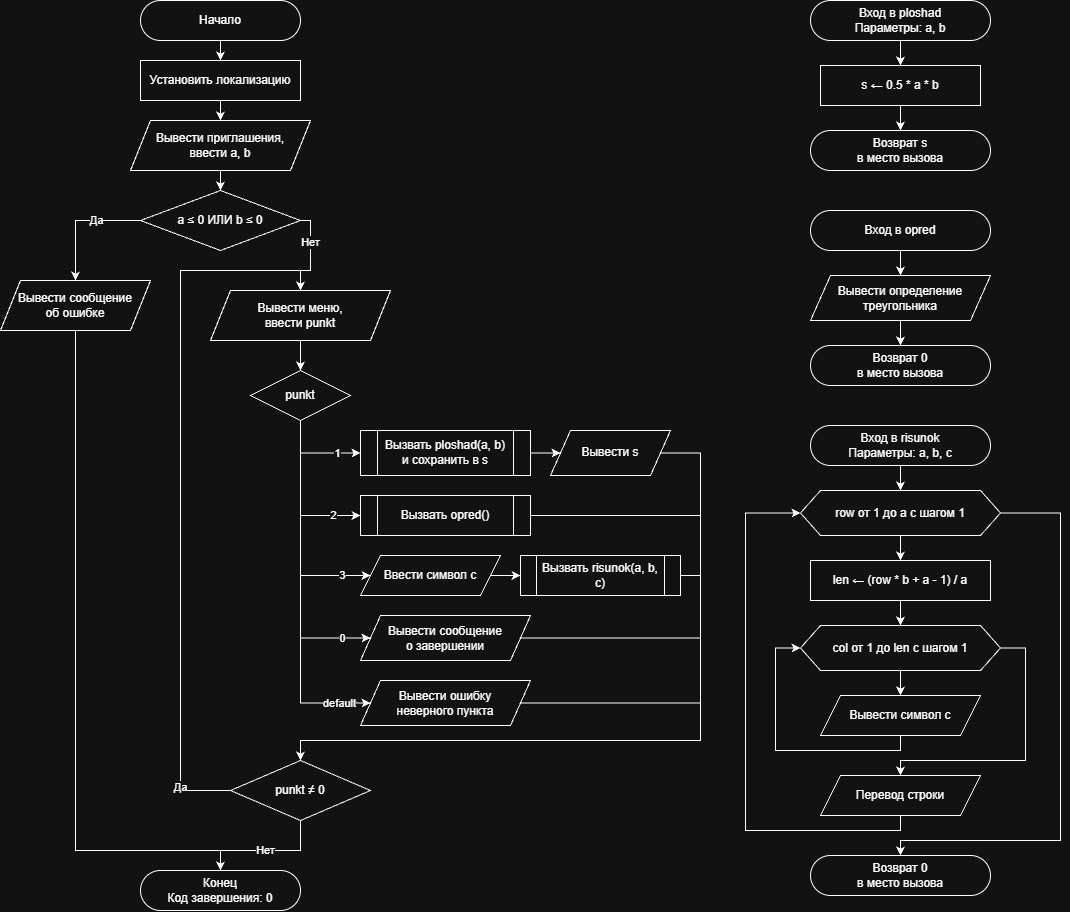

The diagram above was exported from draw.io. Its source (the exported page's mxGraphModel, read from the mxfile embedded in the PNG):
<mxGraphModel dx="1309" dy="2788" grid="1" gridSize="10" guides="1" tooltips="1" connect="1" arrows="1" fold="1" page="1" pageScale="1" pageWidth="827" pageHeight="1169" math="0" shadow="0">
  <root>
    <mxCell id="0" />
    <mxCell id="1" parent="0" />
    <mxCell id="EO--BZ_yn89jeo2xwyF6-210" parent="1" style="rounded=1;whiteSpace=wrap;html=1;arcSize=50;" value="Начало" vertex="1">
      <mxGeometry height="40" width="160" x="160" y="10" as="geometry" />
    </mxCell>
    <mxCell id="EO--BZ_yn89jeo2xwyF6-211" parent="1" style="rounded=0;whiteSpace=wrap;html=1;" value="Установить локализацию" vertex="1">
      <mxGeometry height="40" width="160" x="160" y="70" as="geometry" />
    </mxCell>
    <mxCell id="EO--BZ_yn89jeo2xwyF6-212" parent="1" style="shape=parallelogram;perimeter=parallelogramPerimeter;whiteSpace=wrap;html=1;fixedSize=1;" value="Вывести приглашения,&lt;br&gt;ввести a, b" vertex="1">
      <mxGeometry height="50" width="180" x="150" y="130" as="geometry" />
    </mxCell>
    <mxCell id="EO--BZ_yn89jeo2xwyF6-213" parent="1" style="rhombus;whiteSpace=wrap;html=1;" value="a ≤ 0 ИЛИ b ≤ 0" vertex="1">
      <mxGeometry height="60" width="160" x="160" y="200" as="geometry" />
    </mxCell>
    <mxCell id="EO--BZ_yn89jeo2xwyF6-214" parent="1" style="shape=parallelogram;perimeter=parallelogramPerimeter;whiteSpace=wrap;html=1;fixedSize=1;" value="Вывести сообщение&lt;br&gt;об ошибке" vertex="1">
      <mxGeometry height="50" width="150" x="20" y="290" as="geometry" />
    </mxCell>
    <mxCell id="EO--BZ_yn89jeo2xwyF6-215" parent="1" style="shape=parallelogram;perimeter=parallelogramPerimeter;whiteSpace=wrap;html=1;fixedSize=1;" value="Вывести меню,&lt;br&gt;ввести punkt" vertex="1">
      <mxGeometry height="50" width="180" x="230" y="300" as="geometry" />
    </mxCell>
    <mxCell id="EO--BZ_yn89jeo2xwyF6-216" parent="1" style="rhombus;whiteSpace=wrap;html=1;" value="punkt" vertex="1">
      <mxGeometry height="50" width="100" x="270" y="380" as="geometry" />
    </mxCell>
    <mxCell id="EO--BZ_yn89jeo2xwyF6-217" parent="1" style="shape=process;whiteSpace=wrap;html=1;backgroundOutline=1;" value="Вызвать ploshad(a, b)&lt;br&gt;и сохранить в s" vertex="1">
      <mxGeometry height="45" width="170" x="380" y="440" as="geometry" />
    </mxCell>
    <mxCell id="EO--BZ_yn89jeo2xwyF6-218" parent="1" style="shape=parallelogram;perimeter=parallelogramPerimeter;whiteSpace=wrap;html=1;fixedSize=1;" value="Вывести s" vertex="1">
      <mxGeometry height="45" width="120" x="570" y="440" as="geometry" />
    </mxCell>
    <mxCell id="EO--BZ_yn89jeo2xwyF6-219" parent="1" style="shape=process;whiteSpace=wrap;html=1;backgroundOutline=1;" value="Вызвать opred()" vertex="1">
      <mxGeometry height="40" width="170" x="380" y="505" as="geometry" />
    </mxCell>
    <mxCell id="EO--BZ_yn89jeo2xwyF6-220" parent="1" style="shape=parallelogram;perimeter=parallelogramPerimeter;whiteSpace=wrap;html=1;fixedSize=1;" value="Ввести символ c" vertex="1">
      <mxGeometry height="40" width="140" x="380" y="565" as="geometry" />
    </mxCell>
    <mxCell id="EO--BZ_yn89jeo2xwyF6-221" parent="1" style="shape=process;whiteSpace=wrap;html=1;backgroundOutline=1;" value="Вызвать risunok(a, b, c)" vertex="1">
      <mxGeometry height="40" width="160" x="540" y="565" as="geometry" />
    </mxCell>
    <mxCell id="EO--BZ_yn89jeo2xwyF6-222" parent="1" style="shape=parallelogram;perimeter=parallelogramPerimeter;whiteSpace=wrap;html=1;fixedSize=1;" value="Вывести сообщение&lt;br&gt;о завершении" vertex="1">
      <mxGeometry height="45" width="170" x="380" y="625" as="geometry" />
    </mxCell>
    <mxCell id="EO--BZ_yn89jeo2xwyF6-223" parent="1" style="shape=parallelogram;perimeter=parallelogramPerimeter;whiteSpace=wrap;html=1;fixedSize=1;" value="Вывести ошибку&lt;br&gt;неверного пункта" vertex="1">
      <mxGeometry height="45" width="170" x="380" y="690" as="geometry" />
    </mxCell>
    <mxCell id="EO--BZ_yn89jeo2xwyF6-224" parent="1" style="rhombus;whiteSpace=wrap;html=1;" value="punkt ≠ 0" vertex="1">
      <mxGeometry height="60" width="140" x="250" y="770" as="geometry" />
    </mxCell>
    <mxCell id="EO--BZ_yn89jeo2xwyF6-225" parent="1" style="rounded=1;whiteSpace=wrap;html=1;arcSize=50;" value="Конец&lt;br&gt;Код завершения: 0" vertex="1">
      <mxGeometry height="40" width="160" x="160" y="880" as="geometry" />
    </mxCell>
    <mxCell id="EO--BZ_yn89jeo2xwyF6-226" edge="1" parent="1" source="EO--BZ_yn89jeo2xwyF6-210" style="edgeStyle=orthogonalEdgeStyle;rounded=0;html=1;" target="EO--BZ_yn89jeo2xwyF6-211">
      <mxGeometry relative="1" as="geometry" />
    </mxCell>
    <mxCell id="EO--BZ_yn89jeo2xwyF6-227" edge="1" parent="1" source="EO--BZ_yn89jeo2xwyF6-211" style="edgeStyle=orthogonalEdgeStyle;rounded=0;html=1;" target="EO--BZ_yn89jeo2xwyF6-212">
      <mxGeometry relative="1" as="geometry" />
    </mxCell>
    <mxCell id="EO--BZ_yn89jeo2xwyF6-228" edge="1" parent="1" source="EO--BZ_yn89jeo2xwyF6-212" style="edgeStyle=orthogonalEdgeStyle;rounded=0;html=1;" target="EO--BZ_yn89jeo2xwyF6-213">
      <mxGeometry relative="1" as="geometry" />
    </mxCell>
    <mxCell id="EO--BZ_yn89jeo2xwyF6-229" edge="1" parent="1" source="EO--BZ_yn89jeo2xwyF6-213" style="edgeStyle=orthogonalEdgeStyle;rounded=0;html=1;exitX=0;exitY=0.5;entryX=0.5;entryY=0;" target="EO--BZ_yn89jeo2xwyF6-214" value="Да">
      <mxGeometry relative="1" x="-0.3" as="geometry">
        <mxPoint as="offset" />
      </mxGeometry>
    </mxCell>
    <mxCell id="EO--BZ_yn89jeo2xwyF6-230" edge="1" parent="1" source="EO--BZ_yn89jeo2xwyF6-213" style="edgeStyle=orthogonalEdgeStyle;rounded=0;html=1;exitX=1;exitY=0.5;entryX=0.5;entryY=0;" target="EO--BZ_yn89jeo2xwyF6-215" value="Нет">
      <mxGeometry relative="1" x="-0.3" as="geometry">
        <mxPoint as="offset" />
      </mxGeometry>
    </mxCell>
    <mxCell id="EO--BZ_yn89jeo2xwyF6-231" edge="1" parent="1" source="EO--BZ_yn89jeo2xwyF6-214" style="edgeStyle=orthogonalEdgeStyle;rounded=0;html=1;exitX=0.5;exitY=1;entryX=0.5;entryY=0;" target="EO--BZ_yn89jeo2xwyF6-225">
      <mxGeometry relative="1" as="geometry">
        <Array as="points">
          <mxPoint x="95" y="860" />
          <mxPoint x="240" y="860" />
        </Array>
      </mxGeometry>
    </mxCell>
    <mxCell id="EO--BZ_yn89jeo2xwyF6-232" edge="1" parent="1" source="EO--BZ_yn89jeo2xwyF6-215" style="edgeStyle=orthogonalEdgeStyle;rounded=0;html=1;" target="EO--BZ_yn89jeo2xwyF6-216">
      <mxGeometry relative="1" as="geometry" />
    </mxCell>
    <mxCell id="EO--BZ_yn89jeo2xwyF6-233" edge="1" parent="1" source="EO--BZ_yn89jeo2xwyF6-216" style="edgeStyle=orthogonalEdgeStyle;rounded=0;html=1;exitX=0.5;exitY=1;entryX=0;entryY=0.5;" target="EO--BZ_yn89jeo2xwyF6-217" value="1">
      <mxGeometry relative="1" x="0.5" as="geometry">
        <mxPoint as="offset" />
        <Array as="points">
          <mxPoint x="320" y="462" />
        </Array>
      </mxGeometry>
    </mxCell>
    <mxCell id="EO--BZ_yn89jeo2xwyF6-234" edge="1" parent="1" source="EO--BZ_yn89jeo2xwyF6-216" style="edgeStyle=orthogonalEdgeStyle;rounded=0;html=1;exitX=0.5;exitY=1;entryX=0;entryY=0.5;" target="EO--BZ_yn89jeo2xwyF6-219" value="2">
      <mxGeometry relative="1" x="0.65" as="geometry">
        <mxPoint as="offset" />
        <Array as="points">
          <mxPoint x="320" y="525" />
        </Array>
      </mxGeometry>
    </mxCell>
    <mxCell id="EO--BZ_yn89jeo2xwyF6-235" edge="1" parent="1" source="EO--BZ_yn89jeo2xwyF6-216" style="edgeStyle=orthogonalEdgeStyle;rounded=0;html=1;exitX=0.5;exitY=1;entryX=0;entryY=0.5;" target="EO--BZ_yn89jeo2xwyF6-220" value="3">
      <mxGeometry relative="1" x="0.75" as="geometry">
        <mxPoint as="offset" />
        <Array as="points">
          <mxPoint x="320" y="585" />
        </Array>
      </mxGeometry>
    </mxCell>
    <mxCell id="EO--BZ_yn89jeo2xwyF6-236" edge="1" parent="1" source="EO--BZ_yn89jeo2xwyF6-216" style="edgeStyle=orthogonalEdgeStyle;rounded=0;html=1;exitX=0.5;exitY=1;entryX=0;entryY=0.5;" target="EO--BZ_yn89jeo2xwyF6-222" value="0">
      <mxGeometry relative="1" x="0.8" as="geometry">
        <mxPoint as="offset" />
        <Array as="points">
          <mxPoint x="320" y="647" />
        </Array>
      </mxGeometry>
    </mxCell>
    <mxCell id="EO--BZ_yn89jeo2xwyF6-237" edge="1" parent="1" source="EO--BZ_yn89jeo2xwyF6-216" style="edgeStyle=orthogonalEdgeStyle;rounded=0;html=1;exitX=0.5;exitY=1;entryX=0;entryY=0.5;" target="EO--BZ_yn89jeo2xwyF6-223" value="default">
      <mxGeometry relative="1" x="0.82" as="geometry">
        <mxPoint as="offset" />
        <Array as="points">
          <mxPoint x="320" y="712" />
        </Array>
      </mxGeometry>
    </mxCell>
    <mxCell id="EO--BZ_yn89jeo2xwyF6-238" edge="1" parent="1" source="EO--BZ_yn89jeo2xwyF6-217" style="edgeStyle=orthogonalEdgeStyle;rounded=0;html=1;" target="EO--BZ_yn89jeo2xwyF6-218">
      <mxGeometry relative="1" as="geometry" />
    </mxCell>
    <mxCell id="EO--BZ_yn89jeo2xwyF6-239" edge="1" parent="1" source="EO--BZ_yn89jeo2xwyF6-220" style="edgeStyle=orthogonalEdgeStyle;rounded=0;html=1;" target="EO--BZ_yn89jeo2xwyF6-221">
      <mxGeometry relative="1" as="geometry" />
    </mxCell>
    <mxCell id="EO--BZ_yn89jeo2xwyF6-240" edge="1" parent="1" source="EO--BZ_yn89jeo2xwyF6-218" style="edgeStyle=orthogonalEdgeStyle;rounded=0;html=1;exitX=1;exitY=0.5;entryX=0.5;entryY=0;" target="EO--BZ_yn89jeo2xwyF6-224">
      <mxGeometry relative="1" as="geometry">
        <Array as="points">
          <mxPoint x="720" y="462" />
          <mxPoint x="720" y="750" />
          <mxPoint x="320" y="750" />
        </Array>
      </mxGeometry>
    </mxCell>
    <mxCell id="EO--BZ_yn89jeo2xwyF6-241" edge="1" parent="1" source="EO--BZ_yn89jeo2xwyF6-219" style="edgeStyle=orthogonalEdgeStyle;rounded=0;html=1;exitX=1;exitY=0.5;entryX=0.5;entryY=0;" target="EO--BZ_yn89jeo2xwyF6-224">
      <mxGeometry relative="1" as="geometry">
        <Array as="points">
          <mxPoint x="720" y="525" />
          <mxPoint x="720" y="750" />
          <mxPoint x="320" y="750" />
        </Array>
      </mxGeometry>
    </mxCell>
    <mxCell id="EO--BZ_yn89jeo2xwyF6-242" edge="1" parent="1" source="EO--BZ_yn89jeo2xwyF6-221" style="edgeStyle=orthogonalEdgeStyle;rounded=0;html=1;exitX=1;exitY=0.5;entryX=0.5;entryY=0;" target="EO--BZ_yn89jeo2xwyF6-224">
      <mxGeometry relative="1" as="geometry">
        <Array as="points">
          <mxPoint x="720" y="585" />
          <mxPoint x="720" y="750" />
          <mxPoint x="320" y="750" />
        </Array>
      </mxGeometry>
    </mxCell>
    <mxCell id="EO--BZ_yn89jeo2xwyF6-243" edge="1" parent="1" source="EO--BZ_yn89jeo2xwyF6-222" style="edgeStyle=orthogonalEdgeStyle;rounded=0;html=1;exitX=1;exitY=0.5;entryX=0.5;entryY=0;" target="EO--BZ_yn89jeo2xwyF6-224">
      <mxGeometry relative="1" as="geometry">
        <Array as="points">
          <mxPoint x="720" y="647" />
          <mxPoint x="720" y="750" />
          <mxPoint x="320" y="750" />
        </Array>
      </mxGeometry>
    </mxCell>
    <mxCell id="EO--BZ_yn89jeo2xwyF6-244" edge="1" parent="1" source="EO--BZ_yn89jeo2xwyF6-223" style="edgeStyle=orthogonalEdgeStyle;rounded=0;html=1;exitX=1;exitY=0.5;entryX=0.5;entryY=0;" target="EO--BZ_yn89jeo2xwyF6-224">
      <mxGeometry relative="1" as="geometry">
        <Array as="points">
          <mxPoint x="720" y="712" />
          <mxPoint x="720" y="750" />
          <mxPoint x="320" y="750" />
        </Array>
      </mxGeometry>
    </mxCell>
    <mxCell id="EO--BZ_yn89jeo2xwyF6-245" edge="1" parent="1" source="EO--BZ_yn89jeo2xwyF6-224" style="edgeStyle=orthogonalEdgeStyle;rounded=0;html=1;exitX=0;exitY=0.5;entryX=0.5;entryY=0;" target="EO--BZ_yn89jeo2xwyF6-215" value="Да">
      <mxGeometry relative="1" x="-0.85" as="geometry">
        <mxPoint as="offset" />
        <Array as="points">
          <mxPoint x="200" y="800" />
          <mxPoint x="200" y="280" />
          <mxPoint x="320" y="280" />
        </Array>
      </mxGeometry>
    </mxCell>
    <mxCell id="EO--BZ_yn89jeo2xwyF6-246" edge="1" parent="1" source="EO--BZ_yn89jeo2xwyF6-224" style="edgeStyle=orthogonalEdgeStyle;rounded=0;html=1;exitX=0.5;exitY=1;entryX=0.5;entryY=0;" target="EO--BZ_yn89jeo2xwyF6-225" value="Нет">
      <mxGeometry relative="1" as="geometry">
        <Array as="points">
          <mxPoint x="320" y="860" />
          <mxPoint x="240" y="860" />
        </Array>
      </mxGeometry>
    </mxCell>
    <mxCell id="EO--BZ_yn89jeo2xwyF6-247" parent="1" style="rounded=1;whiteSpace=wrap;html=1;arcSize=50;" value="Вход в ploshad&lt;br&gt;Параметры: a, b" vertex="1">
      <mxGeometry height="40" width="180" x="830" y="10" as="geometry" />
    </mxCell>
    <mxCell id="EO--BZ_yn89jeo2xwyF6-248" parent="1" style="rounded=0;whiteSpace=wrap;html=1;" value="s ← 0.5 * a * b" vertex="1">
      <mxGeometry height="40" width="160" x="840" y="75" as="geometry" />
    </mxCell>
    <mxCell id="EO--BZ_yn89jeo2xwyF6-249" parent="1" style="rounded=1;whiteSpace=wrap;html=1;arcSize=50;" value="Возврат s&lt;br&gt;в место вызова" vertex="1">
      <mxGeometry height="40" width="180" x="830" y="140" as="geometry" />
    </mxCell>
    <mxCell id="EO--BZ_yn89jeo2xwyF6-250" edge="1" parent="1" source="EO--BZ_yn89jeo2xwyF6-247" style="edgeStyle=orthogonalEdgeStyle;rounded=0;html=1;" target="EO--BZ_yn89jeo2xwyF6-248">
      <mxGeometry relative="1" as="geometry" />
    </mxCell>
    <mxCell id="EO--BZ_yn89jeo2xwyF6-251" edge="1" parent="1" source="EO--BZ_yn89jeo2xwyF6-248" style="edgeStyle=orthogonalEdgeStyle;rounded=0;html=1;" target="EO--BZ_yn89jeo2xwyF6-249">
      <mxGeometry relative="1" as="geometry" />
    </mxCell>
    <mxCell id="EO--BZ_yn89jeo2xwyF6-252" parent="1" style="rounded=1;whiteSpace=wrap;html=1;arcSize=50;" value="Вход в opred" vertex="1">
      <mxGeometry height="40" width="180" x="830" y="220" as="geometry" />
    </mxCell>
    <mxCell id="EO--BZ_yn89jeo2xwyF6-253" parent="1" style="shape=parallelogram;perimeter=parallelogramPerimeter;whiteSpace=wrap;html=1;fixedSize=1;" value="Вывести определение&lt;br&gt;треугольника" vertex="1">
      <mxGeometry height="45" width="180" x="830" y="285" as="geometry" />
    </mxCell>
    <mxCell id="EO--BZ_yn89jeo2xwyF6-254" parent="1" style="rounded=1;whiteSpace=wrap;html=1;arcSize=50;" value="Возврат 0&lt;br&gt;в место вызова" vertex="1">
      <mxGeometry height="40" width="180" x="830" y="355" as="geometry" />
    </mxCell>
    <mxCell id="EO--BZ_yn89jeo2xwyF6-255" edge="1" parent="1" source="EO--BZ_yn89jeo2xwyF6-252" style="edgeStyle=orthogonalEdgeStyle;rounded=0;html=1;" target="EO--BZ_yn89jeo2xwyF6-253">
      <mxGeometry relative="1" as="geometry" />
    </mxCell>
    <mxCell id="EO--BZ_yn89jeo2xwyF6-256" edge="1" parent="1" source="EO--BZ_yn89jeo2xwyF6-253" style="edgeStyle=orthogonalEdgeStyle;rounded=0;html=1;" target="EO--BZ_yn89jeo2xwyF6-254">
      <mxGeometry relative="1" as="geometry" />
    </mxCell>
    <mxCell id="EO--BZ_yn89jeo2xwyF6-257" parent="1" style="rounded=1;whiteSpace=wrap;html=1;arcSize=50;" value="Вход в risunok&lt;br&gt;Параметры: a, b, c" vertex="1">
      <mxGeometry height="40" width="180" x="830" y="435" as="geometry" />
    </mxCell>
    <mxCell id="EO--BZ_yn89jeo2xwyF6-258" parent="1" style="shape=hexagon;perimeter=hexagonPerimeter2;whiteSpace=wrap;html=1;fixedSize=1;" value="row от 1 до a с шагом 1" vertex="1">
      <mxGeometry height="45" width="200" x="820" y="500" as="geometry" />
    </mxCell>
    <mxCell id="EO--BZ_yn89jeo2xwyF6-259" parent="1" style="rounded=0;whiteSpace=wrap;html=1;" value="len ← (row * b + a - 1) / a" vertex="1">
      <mxGeometry height="40" width="180" x="830" y="570" as="geometry" />
    </mxCell>
    <mxCell id="EO--BZ_yn89jeo2xwyF6-260" parent="1" style="shape=hexagon;perimeter=hexagonPerimeter2;whiteSpace=wrap;html=1;fixedSize=1;" value="col от 1 до len с шагом 1" vertex="1">
      <mxGeometry height="45" width="200" x="820" y="635" as="geometry" />
    </mxCell>
    <mxCell id="EO--BZ_yn89jeo2xwyF6-261" parent="1" style="shape=parallelogram;perimeter=parallelogramPerimeter;whiteSpace=wrap;html=1;fixedSize=1;" value="Вывести символ c" vertex="1">
      <mxGeometry height="40" width="160" x="840" y="705" as="geometry" />
    </mxCell>
    <mxCell id="EO--BZ_yn89jeo2xwyF6-262" parent="1" style="shape=parallelogram;perimeter=parallelogramPerimeter;whiteSpace=wrap;html=1;fixedSize=1;" value="Перевод строки" vertex="1">
      <mxGeometry height="40" width="160" x="840" y="785" as="geometry" />
    </mxCell>
    <mxCell id="EO--BZ_yn89jeo2xwyF6-263" parent="1" style="rounded=1;whiteSpace=wrap;html=1;arcSize=50;" value="Возврат 0&lt;br&gt;в место вызова" vertex="1">
      <mxGeometry height="40" width="180" x="830" y="865" as="geometry" />
    </mxCell>
    <mxCell id="EO--BZ_yn89jeo2xwyF6-264" edge="1" parent="1" source="EO--BZ_yn89jeo2xwyF6-257" style="edgeStyle=orthogonalEdgeStyle;rounded=0;html=1;" target="EO--BZ_yn89jeo2xwyF6-258">
      <mxGeometry relative="1" as="geometry" />
    </mxCell>
    <mxCell id="EO--BZ_yn89jeo2xwyF6-265" edge="1" parent="1" source="EO--BZ_yn89jeo2xwyF6-258" style="edgeStyle=orthogonalEdgeStyle;rounded=0;html=1;" target="EO--BZ_yn89jeo2xwyF6-259">
      <mxGeometry relative="1" as="geometry" />
    </mxCell>
    <mxCell id="EO--BZ_yn89jeo2xwyF6-266" edge="1" parent="1" source="EO--BZ_yn89jeo2xwyF6-259" style="edgeStyle=orthogonalEdgeStyle;rounded=0;html=1;" target="EO--BZ_yn89jeo2xwyF6-260">
      <mxGeometry relative="1" as="geometry" />
    </mxCell>
    <mxCell id="EO--BZ_yn89jeo2xwyF6-267" edge="1" parent="1" source="EO--BZ_yn89jeo2xwyF6-260" style="edgeStyle=orthogonalEdgeStyle;rounded=0;html=1;" target="EO--BZ_yn89jeo2xwyF6-261">
      <mxGeometry relative="1" as="geometry" />
    </mxCell>
    <mxCell id="EO--BZ_yn89jeo2xwyF6-268" edge="1" parent="1" source="EO--BZ_yn89jeo2xwyF6-261" style="edgeStyle=orthogonalEdgeStyle;rounded=0;html=1;exitX=0.5;exitY=1;entryX=0;entryY=0.5;" target="EO--BZ_yn89jeo2xwyF6-260">
      <mxGeometry relative="1" as="geometry">
        <Array as="points">
          <mxPoint x="920" y="760" />
          <mxPoint x="795" y="760" />
          <mxPoint x="795" y="657" />
        </Array>
      </mxGeometry>
    </mxCell>
    <mxCell id="EO--BZ_yn89jeo2xwyF6-269" edge="1" parent="1" source="EO--BZ_yn89jeo2xwyF6-260" style="edgeStyle=orthogonalEdgeStyle;rounded=0;html=1;exitX=1;exitY=0.5;entryX=0.5;entryY=0;" target="EO--BZ_yn89jeo2xwyF6-262">
      <mxGeometry relative="1" as="geometry">
        <Array as="points">
          <mxPoint x="1045" y="657" />
          <mxPoint x="1045" y="770" />
          <mxPoint x="920" y="770" />
        </Array>
      </mxGeometry>
    </mxCell>
    <mxCell id="EO--BZ_yn89jeo2xwyF6-270" edge="1" parent="1" source="EO--BZ_yn89jeo2xwyF6-262" style="edgeStyle=orthogonalEdgeStyle;rounded=0;html=1;exitX=0.5;exitY=1;entryX=0;entryY=0.5;" target="EO--BZ_yn89jeo2xwyF6-258">
      <mxGeometry relative="1" as="geometry">
        <Array as="points">
          <mxPoint x="920" y="840" />
          <mxPoint x="765" y="840" />
          <mxPoint x="765" y="522" />
        </Array>
      </mxGeometry>
    </mxCell>
    <mxCell id="EO--BZ_yn89jeo2xwyF6-271" edge="1" parent="1" source="EO--BZ_yn89jeo2xwyF6-258" style="edgeStyle=orthogonalEdgeStyle;rounded=0;html=1;exitX=1;exitY=0.5;entryX=0.5;entryY=0;" target="EO--BZ_yn89jeo2xwyF6-263">
      <mxGeometry relative="1" as="geometry">
        <Array as="points">
          <mxPoint x="1080" y="522" />
          <mxPoint x="1080" y="850" />
          <mxPoint x="920" y="850" />
        </Array>
      </mxGeometry>
    </mxCell>
  </root>
</mxGraphModel>